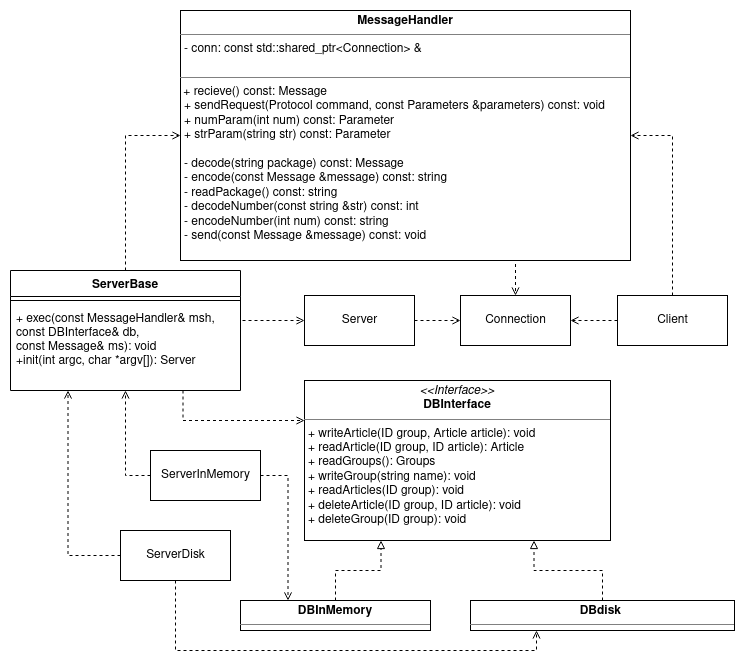

The diagram above was exported from draw.io. Its source (the exported page's mxGraphModel, read from the mxfile embedded in the PNG):
<mxGraphModel dx="462" dy="776" grid="1" gridSize="10" guides="1" tooltips="1" connect="1" arrows="1" fold="1" page="1" pageScale="1" pageWidth="827" pageHeight="1169" math="0" shadow="0">
  <root>
    <mxCell id="0" />
    <mxCell id="1" parent="0" />
    <mxCell id="8JB0BPxmruZnM3cIfkDB-55" style="edgeStyle=orthogonalEdgeStyle;rounded=0;orthogonalLoop=1;jettySize=auto;html=1;exitX=0.75;exitY=1;exitDx=0;exitDy=0;entryX=0.5;entryY=0;entryDx=0;entryDy=0;dashed=1;startArrow=none;startFill=0;endArrow=open;endFill=0;" parent="1" source="2f0n35SJgjvjR8W7Y3Ov-6" target="8JB0BPxmruZnM3cIfkDB-51" edge="1">
      <mxGeometry relative="1" as="geometry" />
    </mxCell>
    <mxCell id="2f0n35SJgjvjR8W7Y3Ov-6" value="&lt;p style=&quot;margin: 0px ; margin-top: 4px ; text-align: center&quot;&gt;&lt;b&gt;MessageHandler&lt;/b&gt;&lt;/p&gt;&lt;hr size=&quot;1&quot;&gt;&lt;p style=&quot;margin: 0px ; margin-left: 4px&quot;&gt;- conn: const std::shared_ptr&amp;lt;Connection&amp;gt; &amp;amp;&lt;br&gt;&lt;/p&gt;&lt;p style=&quot;margin: 0px ; margin-left: 4px&quot;&gt;&lt;br&gt;&lt;/p&gt;&lt;hr size=&quot;1&quot;&gt;&amp;nbsp;+ recieve() const: Message&lt;p style=&quot;margin: 0px 0px 0px 4px&quot;&gt;+&amp;nbsp;sendRequest(Protocol command, const Parameters &amp;amp;parameters) const: void&amp;nbsp;&lt;/p&gt;&lt;p style=&quot;margin: 0px 0px 0px 4px&quot;&gt;+&amp;nbsp;numParam(int num) const: Parameter&lt;/p&gt;&lt;p style=&quot;margin: 0px 0px 0px 4px&quot;&gt;+&amp;nbsp;strParam(string str) const: Parameter&lt;/p&gt;&lt;p style=&quot;margin: 0px 0px 0px 4px&quot;&gt;&lt;br&gt;&lt;/p&gt;&lt;p style=&quot;margin: 0px ; margin-left: 4px&quot;&gt;&lt;span&gt;- decode(string package) const: Message&lt;/span&gt;&lt;br&gt;&lt;/p&gt;&lt;p style=&quot;margin: 0px 0px 0px 4px&quot;&gt;- encode(const Message &amp;amp;message) const: string &lt;br&gt;&lt;/p&gt;&lt;p style=&quot;margin: 0px 0px 0px 4px&quot;&gt;- readPackage() const: string&lt;/p&gt;&lt;p style=&quot;margin: 0px 0px 0px 4px&quot;&gt;-&amp;nbsp;decodeNumber(const string &amp;amp;str) const: int&amp;nbsp;&lt;/p&gt;&lt;p style=&quot;margin: 0px 0px 0px 4px&quot;&gt;-&amp;nbsp;encodeNumber(int num) const: string &lt;br&gt;&lt;/p&gt;&lt;p style=&quot;margin: 0px 0px 0px 4px&quot;&gt;- send(const Message &amp;amp;message) const: void &lt;br&gt;&lt;/p&gt;" style="verticalAlign=top;align=left;overflow=fill;fontSize=12;fontFamily=Helvetica;html=1;" parent="1" vertex="1">
      <mxGeometry x="280" y="300" width="450" height="250" as="geometry" />
    </mxCell>
    <mxCell id="2f0n35SJgjvjR8W7Y3Ov-8" value="&lt;p style=&quot;margin: 0px ; margin-top: 4px ; text-align: center&quot;&gt;&lt;i&gt;&amp;lt;&amp;lt;Interface&amp;gt;&amp;gt;&lt;/i&gt;&lt;br&gt;&lt;b&gt;&lt;b&gt;DBInterface &lt;/b&gt;&lt;/b&gt;&lt;/p&gt;&lt;hr size=&quot;1&quot;&gt;&lt;p style=&quot;margin: 0px ; margin-left: 4px&quot;&gt;&lt;/p&gt;&lt;p style=&quot;margin: 0px ; margin-left: 4px&quot;&gt;+ writeArticle(ID group, Article article): void&amp;nbsp;&lt;/p&gt;&lt;p style=&quot;margin: 0px ; margin-left: 4px&quot;&gt;+ readArticle(ID group, ID article): Article&amp;nbsp;&lt;/p&gt;&lt;p style=&quot;margin: 0px ; margin-left: 4px&quot;&gt;+&amp;nbsp;readGroups(): Groups&amp;nbsp;&lt;/p&gt;&lt;p style=&quot;margin: 0px ; margin-left: 4px&quot;&gt;+ writeGroup(string name): void&amp;nbsp;&lt;/p&gt;&lt;p style=&quot;margin: 0px ; margin-left: 4px&quot;&gt;+ readArticles(ID group): void&amp;nbsp;&lt;/p&gt;&lt;p style=&quot;margin: 0px ; margin-left: 4px&quot;&gt;+&amp;nbsp;deleteArticle(ID group, ID article): void&amp;nbsp;&lt;/p&gt;&lt;p style=&quot;margin: 0px ; margin-left: 4px&quot;&gt;+ deleteGroup(ID group): void&amp;nbsp;&lt;/p&gt;" style="verticalAlign=top;align=left;overflow=fill;fontSize=12;fontFamily=Helvetica;html=1;" parent="1" vertex="1">
      <mxGeometry x="404" y="670" width="306" height="160" as="geometry" />
    </mxCell>
    <mxCell id="2f0n35SJgjvjR8W7Y3Ov-16" style="edgeStyle=orthogonalEdgeStyle;rounded=0;orthogonalLoop=1;jettySize=auto;html=1;exitX=0.5;exitY=0;exitDx=0;exitDy=0;entryX=0.75;entryY=1;entryDx=0;entryDy=0;endArrow=block;endFill=0;dashed=1;" parent="1" source="2f0n35SJgjvjR8W7Y3Ov-9" target="2f0n35SJgjvjR8W7Y3Ov-8" edge="1">
      <mxGeometry relative="1" as="geometry" />
    </mxCell>
    <mxCell id="2f0n35SJgjvjR8W7Y3Ov-9" value="&lt;p style=&quot;margin: 0px ; margin-top: 4px ; text-align: center&quot;&gt;&lt;b&gt;DBdisk&amp;nbsp;&lt;/b&gt;&lt;/p&gt;&lt;hr size=&quot;1&quot;&gt;&lt;p style=&quot;margin: 0px ; margin-left: 4px&quot;&gt;&lt;/p&gt;&lt;p style=&quot;margin: 0px ; margin-left: 4px&quot;&gt;&lt;br&gt;&lt;/p&gt;" style="verticalAlign=top;align=left;overflow=fill;fontSize=12;fontFamily=Helvetica;html=1;" parent="1" vertex="1">
      <mxGeometry x="570" y="890" width="264" height="30" as="geometry" />
    </mxCell>
    <mxCell id="2f0n35SJgjvjR8W7Y3Ov-15" style="edgeStyle=orthogonalEdgeStyle;rounded=0;orthogonalLoop=1;jettySize=auto;html=1;exitX=0.5;exitY=0;exitDx=0;exitDy=0;entryX=0.25;entryY=1;entryDx=0;entryDy=0;endArrow=block;endFill=0;dashed=1;" parent="1" source="2f0n35SJgjvjR8W7Y3Ov-13" target="2f0n35SJgjvjR8W7Y3Ov-8" edge="1">
      <mxGeometry relative="1" as="geometry" />
    </mxCell>
    <mxCell id="2f0n35SJgjvjR8W7Y3Ov-13" value="&lt;p style=&quot;margin: 0px ; margin-top: 4px ; text-align: center&quot;&gt;&lt;b&gt;DBInMemory&lt;/b&gt;&lt;br&gt;&lt;/p&gt;&lt;hr size=&quot;1&quot;&gt;&lt;p style=&quot;margin: 0px ; margin-left: 4px&quot;&gt;&lt;/p&gt;&lt;p style=&quot;margin: 0px ; margin-left: 4px&quot;&gt;&lt;br&gt;&lt;/p&gt;" style="verticalAlign=top;align=left;overflow=fill;fontSize=12;fontFamily=Helvetica;html=1;" parent="1" vertex="1">
      <mxGeometry x="340" y="890" width="190" height="30" as="geometry" />
    </mxCell>
    <mxCell id="8JB0BPxmruZnM3cIfkDB-42" style="edgeStyle=orthogonalEdgeStyle;rounded=0;orthogonalLoop=1;jettySize=auto;html=1;exitX=0.5;exitY=0;exitDx=0;exitDy=0;entryX=1;entryY=0.5;entryDx=0;entryDy=0;dashed=1;endArrow=open;endFill=0;startArrow=none;startFill=0;" parent="1" source="8JB0BPxmruZnM3cIfkDB-37" target="2f0n35SJgjvjR8W7Y3Ov-6" edge="1">
      <mxGeometry relative="1" as="geometry" />
    </mxCell>
    <mxCell id="8JB0BPxmruZnM3cIfkDB-79" style="edgeStyle=orthogonalEdgeStyle;rounded=0;orthogonalLoop=1;jettySize=auto;html=1;exitX=0;exitY=0.5;exitDx=0;exitDy=0;entryX=1;entryY=0.5;entryDx=0;entryDy=0;dashed=1;startArrow=none;startFill=0;endArrow=open;endFill=0;" parent="1" source="8JB0BPxmruZnM3cIfkDB-37" target="8JB0BPxmruZnM3cIfkDB-51" edge="1">
      <mxGeometry relative="1" as="geometry" />
    </mxCell>
    <mxCell id="8JB0BPxmruZnM3cIfkDB-37" value="Client" style="html=1;" parent="1" vertex="1">
      <mxGeometry x="717" y="585" width="110" height="50" as="geometry" />
    </mxCell>
    <mxCell id="8JB0BPxmruZnM3cIfkDB-65" style="edgeStyle=orthogonalEdgeStyle;rounded=0;orthogonalLoop=1;jettySize=auto;html=1;exitX=1;exitY=0.5;exitDx=0;exitDy=0;entryX=0;entryY=0.5;entryDx=0;entryDy=0;dashed=1;startArrow=none;startFill=0;endArrow=open;endFill=0;" parent="1" source="8JB0BPxmruZnM3cIfkDB-41" target="8JB0BPxmruZnM3cIfkDB-51" edge="1">
      <mxGeometry relative="1" as="geometry" />
    </mxCell>
    <mxCell id="8JB0BPxmruZnM3cIfkDB-41" value="Server" style="html=1;" parent="1" vertex="1">
      <mxGeometry x="404" y="585" width="110" height="50" as="geometry" />
    </mxCell>
    <mxCell id="8JB0BPxmruZnM3cIfkDB-73" style="edgeStyle=orthogonalEdgeStyle;rounded=0;orthogonalLoop=1;jettySize=auto;html=1;exitX=0;exitY=0.5;exitDx=0;exitDy=0;entryX=0.25;entryY=1;entryDx=0;entryDy=0;dashed=1;startArrow=none;startFill=0;endArrow=open;endFill=0;" parent="1" source="8JB0BPxmruZnM3cIfkDB-46" target="8JB0BPxmruZnM3cIfkDB-59" edge="1">
      <mxGeometry relative="1" as="geometry" />
    </mxCell>
    <mxCell id="8JB0BPxmruZnM3cIfkDB-77" style="edgeStyle=orthogonalEdgeStyle;rounded=0;orthogonalLoop=1;jettySize=auto;html=1;exitX=0.5;exitY=1;exitDx=0;exitDy=0;entryX=0.25;entryY=1;entryDx=0;entryDy=0;dashed=1;startArrow=none;startFill=0;endArrow=open;endFill=0;" parent="1" source="8JB0BPxmruZnM3cIfkDB-46" target="2f0n35SJgjvjR8W7Y3Ov-9" edge="1">
      <mxGeometry relative="1" as="geometry" />
    </mxCell>
    <mxCell id="8JB0BPxmruZnM3cIfkDB-46" value="&lt;div&gt;ServerDisk&lt;/div&gt;" style="html=1;" parent="1" vertex="1">
      <mxGeometry x="220" y="820" width="110" height="50" as="geometry" />
    </mxCell>
    <mxCell id="8JB0BPxmruZnM3cIfkDB-66" style="edgeStyle=orthogonalEdgeStyle;rounded=0;orthogonalLoop=1;jettySize=auto;html=1;exitX=0;exitY=0.5;exitDx=0;exitDy=0;entryX=0.5;entryY=1;entryDx=0;entryDy=0;dashed=1;startArrow=none;startFill=0;endArrow=open;endFill=0;" parent="1" source="8JB0BPxmruZnM3cIfkDB-47" target="8JB0BPxmruZnM3cIfkDB-59" edge="1">
      <mxGeometry relative="1" as="geometry">
        <Array as="points">
          <mxPoint x="225" y="765" />
        </Array>
      </mxGeometry>
    </mxCell>
    <mxCell id="8JB0BPxmruZnM3cIfkDB-76" style="edgeStyle=orthogonalEdgeStyle;rounded=0;orthogonalLoop=1;jettySize=auto;html=1;exitX=1;exitY=0.5;exitDx=0;exitDy=0;entryX=0.25;entryY=0;entryDx=0;entryDy=0;dashed=1;startArrow=none;startFill=0;endArrow=open;endFill=0;" parent="1" source="8JB0BPxmruZnM3cIfkDB-47" target="2f0n35SJgjvjR8W7Y3Ov-13" edge="1">
      <mxGeometry relative="1" as="geometry" />
    </mxCell>
    <mxCell id="8JB0BPxmruZnM3cIfkDB-47" value="ServerInMemory" style="html=1;" parent="1" vertex="1">
      <mxGeometry x="250" y="740" width="110" height="50" as="geometry" />
    </mxCell>
    <mxCell id="8JB0BPxmruZnM3cIfkDB-51" value="Connection" style="html=1;" parent="1" vertex="1">
      <mxGeometry x="560" y="585" width="110" height="50" as="geometry" />
    </mxCell>
    <mxCell id="8JB0BPxmruZnM3cIfkDB-78" style="edgeStyle=orthogonalEdgeStyle;rounded=0;orthogonalLoop=1;jettySize=auto;html=1;exitX=0.75;exitY=1;exitDx=0;exitDy=0;entryX=0;entryY=0.25;entryDx=0;entryDy=0;dashed=1;startArrow=none;startFill=0;endArrow=open;endFill=0;" parent="1" source="8JB0BPxmruZnM3cIfkDB-59" target="2f0n35SJgjvjR8W7Y3Ov-8" edge="1">
      <mxGeometry relative="1" as="geometry" />
    </mxCell>
    <mxCell id="8JB0BPxmruZnM3cIfkDB-80" style="edgeStyle=orthogonalEdgeStyle;rounded=0;orthogonalLoop=1;jettySize=auto;html=1;exitX=1;exitY=0.5;exitDx=0;exitDy=0;entryX=0;entryY=0.5;entryDx=0;entryDy=0;dashed=1;startArrow=none;startFill=0;endArrow=open;endFill=0;" parent="1" source="8JB0BPxmruZnM3cIfkDB-59" target="8JB0BPxmruZnM3cIfkDB-41" edge="1">
      <mxGeometry relative="1" as="geometry">
        <Array as="points">
          <mxPoint x="340" y="610" />
        </Array>
      </mxGeometry>
    </mxCell>
    <mxCell id="8JB0BPxmruZnM3cIfkDB-81" style="edgeStyle=orthogonalEdgeStyle;rounded=0;orthogonalLoop=1;jettySize=auto;html=1;exitX=0.5;exitY=0;exitDx=0;exitDy=0;entryX=0;entryY=0.5;entryDx=0;entryDy=0;dashed=1;startArrow=none;startFill=0;endArrow=open;endFill=0;" parent="1" source="8JB0BPxmruZnM3cIfkDB-59" target="2f0n35SJgjvjR8W7Y3Ov-6" edge="1">
      <mxGeometry relative="1" as="geometry" />
    </mxCell>
    <mxCell id="8JB0BPxmruZnM3cIfkDB-59" value="ServerBase" style="swimlane;fontStyle=1;align=center;verticalAlign=top;childLayout=stackLayout;horizontal=1;startSize=26;horizontalStack=0;resizeParent=1;resizeParentMax=0;resizeLast=0;collapsible=1;marginBottom=0;" parent="1" vertex="1">
      <mxGeometry x="110" y="560" width="230" height="120" as="geometry" />
    </mxCell>
    <mxCell id="8JB0BPxmruZnM3cIfkDB-61" value="" style="line;strokeWidth=1;fillColor=none;align=left;verticalAlign=middle;spacingTop=-1;spacingLeft=3;spacingRight=3;rotatable=0;labelPosition=right;points=[];portConstraint=eastwest;" parent="8JB0BPxmruZnM3cIfkDB-59" vertex="1">
      <mxGeometry y="26" width="230" height="8" as="geometry" />
    </mxCell>
    <mxCell id="8JB0BPxmruZnM3cIfkDB-62" value="+ exec(const MessageHandler&amp; msh,&#10;const DBInterface&amp; db, &#10;const Message&amp; ms): void&#10;+init(int argc, char *argv[]): Server&#10;&#10;" style="text;strokeColor=none;fillColor=none;align=left;verticalAlign=top;spacingLeft=4;spacingRight=4;overflow=hidden;rotatable=0;points=[[0,0.5],[1,0.5]];portConstraint=eastwest;" parent="8JB0BPxmruZnM3cIfkDB-59" vertex="1">
      <mxGeometry y="34" width="230" height="86" as="geometry" />
    </mxCell>
  </root>
</mxGraphModel>